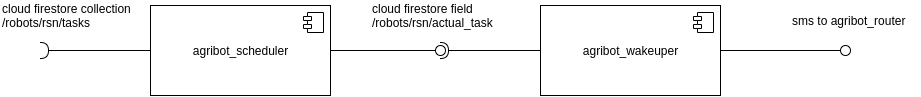

The diagram above was exported from draw.io. Its source (the exported page's mxGraphModel, read from the mxfile embedded in the PNG):
<mxGraphModel dx="1185" dy="673" grid="1" gridSize="10" guides="1" tooltips="1" connect="1" arrows="1" fold="1" page="1" pageScale="1" pageWidth="1654" pageHeight="1169" math="0" shadow="0">
  <root>
    <mxCell id="0" />
    <mxCell id="1" parent="0" />
    <mxCell id="i3nFvcIMOlsgHgu6o_62-1" value="agribot_scheduler" style="html=1;dropTarget=0;" vertex="1" parent="1">
      <mxGeometry x="370" y="270" width="180" height="90" as="geometry" />
    </mxCell>
    <mxCell id="i3nFvcIMOlsgHgu6o_62-2" value="" style="shape=component;jettyWidth=8;jettyHeight=4;" vertex="1" parent="i3nFvcIMOlsgHgu6o_62-1">
      <mxGeometry x="1" width="20" height="20" relative="1" as="geometry">
        <mxPoint x="-27" y="7" as="offset" />
      </mxGeometry>
    </mxCell>
    <mxCell id="i3nFvcIMOlsgHgu6o_62-16" style="edgeStyle=orthogonalEdgeStyle;rounded=0;orthogonalLoop=1;jettySize=auto;html=1;endArrow=none;endFill=0;" edge="1" parent="1" source="i3nFvcIMOlsgHgu6o_62-3" target="i3nFvcIMOlsgHgu6o_62-13">
      <mxGeometry relative="1" as="geometry" />
    </mxCell>
    <mxCell id="i3nFvcIMOlsgHgu6o_62-3" value="agribot_wakeuper" style="html=1;dropTarget=0;" vertex="1" parent="1">
      <mxGeometry x="760" y="270" width="180" height="90" as="geometry" />
    </mxCell>
    <mxCell id="i3nFvcIMOlsgHgu6o_62-4" value="" style="shape=component;jettyWidth=8;jettyHeight=4;" vertex="1" parent="i3nFvcIMOlsgHgu6o_62-3">
      <mxGeometry x="1" width="20" height="20" relative="1" as="geometry">
        <mxPoint x="-27" y="7" as="offset" />
      </mxGeometry>
    </mxCell>
    <mxCell id="i3nFvcIMOlsgHgu6o_62-5" value="" style="rounded=0;orthogonalLoop=1;jettySize=auto;html=1;endArrow=none;endFill=0;exitX=1;exitY=0.5;exitDx=0;exitDy=0;" edge="1" target="i3nFvcIMOlsgHgu6o_62-7" parent="1" source="i3nFvcIMOlsgHgu6o_62-1">
      <mxGeometry relative="1" as="geometry">
        <mxPoint x="640" y="315" as="sourcePoint" />
      </mxGeometry>
    </mxCell>
    <mxCell id="i3nFvcIMOlsgHgu6o_62-6" value="" style="rounded=0;orthogonalLoop=1;jettySize=auto;html=1;endArrow=halfCircle;endFill=0;entryX=0.5;entryY=0.5;entryDx=0;entryDy=0;endSize=6;strokeWidth=1;exitX=0;exitY=0.5;exitDx=0;exitDy=0;" edge="1" target="i3nFvcIMOlsgHgu6o_62-7" parent="1" source="i3nFvcIMOlsgHgu6o_62-3">
      <mxGeometry relative="1" as="geometry">
        <mxPoint x="680" y="315" as="sourcePoint" />
      </mxGeometry>
    </mxCell>
    <mxCell id="i3nFvcIMOlsgHgu6o_62-7" value="" style="ellipse;whiteSpace=wrap;html=1;fontFamily=Helvetica;fontSize=12;fontColor=#000000;align=center;strokeColor=#000000;fillColor=#ffffff;points=[];aspect=fixed;resizable=0;" vertex="1" parent="1">
      <mxGeometry x="655" y="310" width="10" height="10" as="geometry" />
    </mxCell>
    <mxCell id="i3nFvcIMOlsgHgu6o_62-12" value="" style="rounded=0;orthogonalLoop=1;jettySize=auto;html=1;endArrow=halfCircle;endFill=0;endSize=6;strokeWidth=1;exitX=0;exitY=0.5;exitDx=0;exitDy=0;" edge="1" parent="1" source="i3nFvcIMOlsgHgu6o_62-1">
      <mxGeometry relative="1" as="geometry">
        <mxPoint x="290" y="314.8" as="sourcePoint" />
        <mxPoint x="260" y="315" as="targetPoint" />
        <Array as="points" />
      </mxGeometry>
    </mxCell>
    <mxCell id="i3nFvcIMOlsgHgu6o_62-13" value="" style="ellipse;whiteSpace=wrap;html=1;fontFamily=Helvetica;fontSize=12;fontColor=#000000;align=center;strokeColor=#000000;fillColor=#ffffff;points=[];aspect=fixed;resizable=0;" vertex="1" parent="1">
      <mxGeometry x="1060" y="310" width="10" height="10" as="geometry" />
    </mxCell>
    <mxCell id="i3nFvcIMOlsgHgu6o_62-14" value="cloud firestore field&lt;br&gt;/robots/rsn/actual_task" style="text;html=1;align=left;verticalAlign=middle;resizable=0;points=[];autosize=1;" vertex="1" parent="1">
      <mxGeometry x="590" y="265" width="140" height="30" as="geometry" />
    </mxCell>
    <mxCell id="i3nFvcIMOlsgHgu6o_62-15" value="cloud firestore collection&lt;br&gt;/robots/rsn/tasks&amp;nbsp;" style="text;html=1;align=left;verticalAlign=middle;resizable=0;points=[];autosize=1;" vertex="1" parent="1">
      <mxGeometry x="220" y="265" width="140" height="30" as="geometry" />
    </mxCell>
    <mxCell id="i3nFvcIMOlsgHgu6o_62-17" value="sms to agribot_router" style="text;html=1;align=left;verticalAlign=middle;resizable=0;points=[];autosize=1;" vertex="1" parent="1">
      <mxGeometry x="1010" y="275" width="130" height="20" as="geometry" />
    </mxCell>
  </root>
</mxGraphModel>